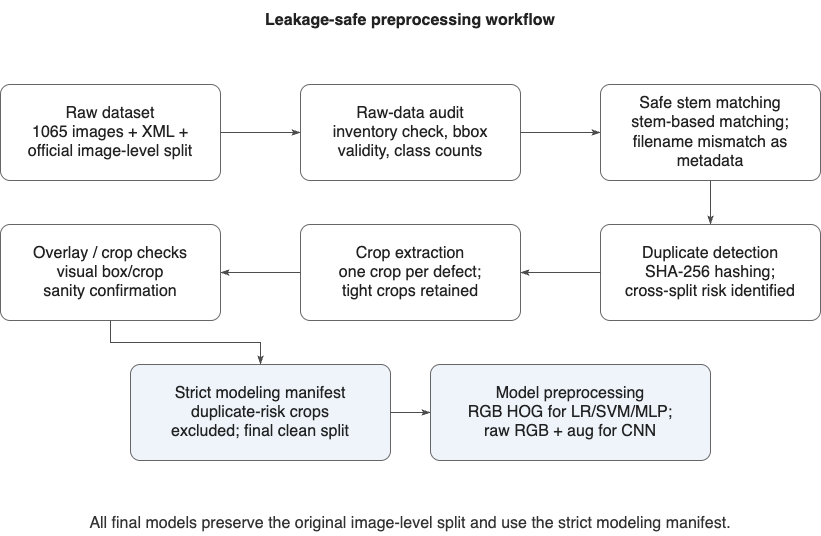

The diagram above was exported from draw.io. Its source (the exported page's mxGraphModel, read from the mxfile embedded in the PNG):
<mxGraphModel dx="1148" dy="928" grid="1" gridSize="10" guides="1" tooltips="1" connect="1" arrows="1" fold="1" page="1" pageScale="1" pageWidth="900" pageHeight="640" math="0" shadow="0">
  <root>
    <mxCell id="0" />
    <mxCell id="1" parent="0" />
    <mxCell id="2" value="Leakage-safe preprocessing workflow" style="shape=rectangle;rounded=0;whiteSpace=wrap;html=1;fillColor=#ffffff;strokeColor=none;fontColor=#222222;fontSize=16;fontStyle=1;align=center;verticalAlign=middle;" parent="1" vertex="1">
      <mxGeometry x="120" y="26" width="660" height="40" as="geometry" />
    </mxCell>
    <mxCell id="10" value="Raw dataset&#10;1065 images + XML +&#10;official image-level split" style="shape=rounded;rounded=1;arcSize=10;whiteSpace=wrap;html=1;fillColor=#ffffff;strokeColor=#666666;strokeWidth=1;fontColor=#222222;fontSize=16;align=center;verticalAlign=middle;" parent="1" vertex="1">
      <mxGeometry x="40" y="110" width="220" height="96" as="geometry" />
    </mxCell>
    <mxCell id="11" value="Raw-data audit&#10;inventory check, bbox&#10;validity, class counts" style="shape=rounded;rounded=1;arcSize=10;whiteSpace=wrap;html=1;fillColor=#ffffff;strokeColor=#666666;strokeWidth=1;fontColor=#222222;fontSize=16;align=center;verticalAlign=middle;" parent="1" vertex="1">
      <mxGeometry x="340" y="110" width="220" height="96" as="geometry" />
    </mxCell>
    <mxCell id="12" value="Safe stem matching&#10;stem-based matching;&#10;filename mismatch as metadata" style="shape=rounded;rounded=1;arcSize=10;whiteSpace=wrap;html=1;fillColor=#ffffff;strokeColor=#666666;strokeWidth=1;fontColor=#222222;fontSize=16;align=center;verticalAlign=middle;" parent="1" vertex="1">
      <mxGeometry x="640" y="110" width="220" height="96" as="geometry" />
    </mxCell>
    <mxCell id="13" value="Duplicate detection&#10;SHA-256 hashing;&#10;cross-split risk identified" style="shape=rounded;rounded=1;arcSize=10;whiteSpace=wrap;html=1;fillColor=#ffffff;strokeColor=#666666;strokeWidth=1;fontColor=#222222;fontSize=16;align=center;verticalAlign=middle;" parent="1" vertex="1">
      <mxGeometry x="640" y="250" width="220" height="96" as="geometry" />
    </mxCell>
    <mxCell id="14" value="Crop extraction&#10;one crop per defect;&#10;tight crops retained" style="shape=rounded;rounded=1;arcSize=10;whiteSpace=wrap;html=1;fillColor=#ffffff;strokeColor=#666666;strokeWidth=1;fontColor=#222222;fontSize=16;align=center;verticalAlign=middle;" parent="1" vertex="1">
      <mxGeometry x="340" y="250" width="220" height="96" as="geometry" />
    </mxCell>
    <mxCell id="15" value="Overlay / crop checks&#10;visual box/crop&#10;sanity confirmation" style="shape=rounded;rounded=1;arcSize=10;whiteSpace=wrap;html=1;fillColor=#ffffff;strokeColor=#666666;strokeWidth=1;fontColor=#222222;fontSize=16;align=center;verticalAlign=middle;" parent="1" vertex="1">
      <mxGeometry x="40" y="250" width="220" height="96" as="geometry" />
    </mxCell>
    <mxCell id="16" value="Strict modeling manifest&#10;duplicate-risk crops&#10;excluded; final clean split" style="shape=rounded;rounded=1;arcSize=10;whiteSpace=wrap;html=1;fillColor=#eef4fa;strokeColor=#666666;strokeWidth=1;fontColor=#222222;fontSize=16;align=center;verticalAlign=middle;" parent="1" vertex="1">
      <mxGeometry x="170" y="390" width="260" height="96" as="geometry" />
    </mxCell>
    <mxCell id="17" value="Model preprocessing&#10;RGB HOG for LR/SVM/MLP;&#10;raw RGB + aug for CNN" style="shape=rounded;rounded=1;arcSize=10;whiteSpace=wrap;html=1;fillColor=#eef4fa;strokeColor=#666666;strokeWidth=1;fontColor=#222222;fontSize=16;align=center;verticalAlign=middle;" parent="1" vertex="1">
      <mxGeometry x="470" y="390" width="280" height="96" as="geometry" />
    </mxCell>
    <mxCell id="30" style="edgeStyle=orthogonalEdgeStyle;rounded=0;orthogonalLoop=1;jettySize=auto;html=1;strokeColor=#4d4d4d;strokeWidth=1;endArrow=classicThin;endFill=1;fontSize=16;" parent="1" source="10" target="11" edge="1">
      <mxGeometry relative="1" as="geometry" />
    </mxCell>
    <mxCell id="31" style="edgeStyle=orthogonalEdgeStyle;rounded=0;orthogonalLoop=1;jettySize=auto;html=1;strokeColor=#4d4d4d;strokeWidth=1;endArrow=classicThin;endFill=1;fontSize=16;" parent="1" source="11" target="12" edge="1">
      <mxGeometry relative="1" as="geometry" />
    </mxCell>
    <mxCell id="32" style="edgeStyle=orthogonalEdgeStyle;rounded=0;orthogonalLoop=1;jettySize=auto;html=1;strokeColor=#4d4d4d;strokeWidth=1;endArrow=classicThin;endFill=1;fontSize=16;" parent="1" source="12" target="13" edge="1">
      <mxGeometry relative="1" as="geometry" />
    </mxCell>
    <mxCell id="33" style="edgeStyle=orthogonalEdgeStyle;rounded=0;orthogonalLoop=1;jettySize=auto;html=1;strokeColor=#4d4d4d;strokeWidth=1;endArrow=classicThin;endFill=1;fontSize=16;" parent="1" source="13" target="14" edge="1">
      <mxGeometry relative="1" as="geometry" />
    </mxCell>
    <mxCell id="34" style="edgeStyle=orthogonalEdgeStyle;rounded=0;orthogonalLoop=1;jettySize=auto;html=1;strokeColor=#4d4d4d;strokeWidth=1;endArrow=classicThin;endFill=1;fontSize=16;" parent="1" source="14" target="15" edge="1">
      <mxGeometry relative="1" as="geometry" />
    </mxCell>
    <mxCell id="35" style="edgeStyle=orthogonalEdgeStyle;rounded=0;orthogonalLoop=1;jettySize=auto;html=1;strokeColor=#4d4d4d;strokeWidth=1;endArrow=classicThin;endFill=1;fontSize=16;" parent="1" source="15" target="16" edge="1">
      <mxGeometry relative="1" as="geometry" />
    </mxCell>
    <mxCell id="36" style="edgeStyle=orthogonalEdgeStyle;rounded=0;orthogonalLoop=1;jettySize=auto;html=1;strokeColor=#4d4d4d;strokeWidth=1;endArrow=classicThin;endFill=1;fontSize=16;" parent="1" source="16" target="17" edge="1">
      <mxGeometry relative="1" as="geometry" />
    </mxCell>
    <mxCell id="40" value="All final models preserve the original image-level split and use the strict modeling manifest." style="shape=rectangle;rounded=0;whiteSpace=wrap;html=1;fillColor=#ffffff;strokeColor=none;fontColor=#333333;fontSize=16;align=center;verticalAlign=middle;" parent="1" vertex="1">
      <mxGeometry x="80" y="536" width="740" height="26" as="geometry" />
    </mxCell>
  </root>
</mxGraphModel>